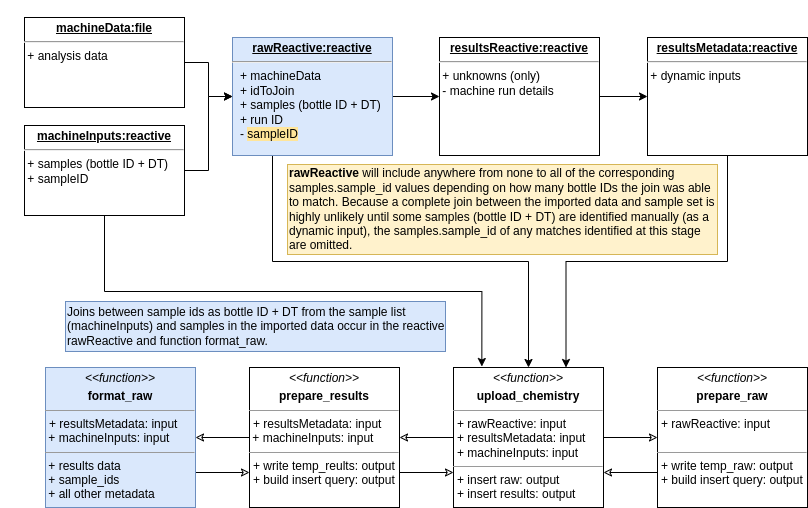

The diagram above was exported from draw.io. Its source (the exported page's mxGraphModel, read from the mxfile embedded in the PNG):
<mxGraphModel dx="2249" dy="2047" grid="1" gridSize="10" guides="1" tooltips="1" connect="1" arrows="1" fold="1" page="1" pageScale="1" pageWidth="827" pageHeight="1169" background="none" math="0" shadow="0">
  <root>
    <mxCell id="0" />
    <mxCell id="1" parent="0" />
    <mxCell id="Pjy4PXCgoSjZDZ06alCK-24" style="edgeStyle=orthogonalEdgeStyle;rounded=0;orthogonalLoop=1;jettySize=auto;html=1;exitX=1;exitY=0.5;exitDx=0;exitDy=0;entryX=0;entryY=0.5;entryDx=0;entryDy=0;" parent="1" source="Pjy4PXCgoSjZDZ06alCK-6" target="Pjy4PXCgoSjZDZ06alCK-14" edge="1">
      <mxGeometry relative="1" as="geometry" />
    </mxCell>
    <mxCell id="Pjy4PXCgoSjZDZ06alCK-81" style="edgeStyle=orthogonalEdgeStyle;rounded=0;orthogonalLoop=1;jettySize=auto;html=1;exitX=0.5;exitY=1;exitDx=0;exitDy=0;strokeColor=#FFFFFF;opacity=0;" parent="1" source="Pjy4PXCgoSjZDZ06alCK-6" edge="1">
      <mxGeometry relative="1" as="geometry">
        <mxPoint x="170" y="205" as="targetPoint" />
      </mxGeometry>
    </mxCell>
    <mxCell id="Pjy4PXCgoSjZDZ06alCK-84" style="edgeStyle=orthogonalEdgeStyle;rounded=0;orthogonalLoop=1;jettySize=auto;html=1;exitX=0.5;exitY=1;exitDx=0;exitDy=0;strokeColor=#FFFFFF;opacity=0;" parent="1" source="Pjy4PXCgoSjZDZ06alCK-6" edge="1">
      <mxGeometry relative="1" as="geometry">
        <mxPoint x="180" y="255" as="targetPoint" />
      </mxGeometry>
    </mxCell>
    <mxCell id="Pjy4PXCgoSjZDZ06alCK-87" style="edgeStyle=orthogonalEdgeStyle;rounded=0;orthogonalLoop=1;jettySize=auto;html=1;strokeColor=#FFFFFF;opacity=0;" parent="1" source="Pjy4PXCgoSjZDZ06alCK-6" edge="1">
      <mxGeometry relative="1" as="geometry">
        <mxPoint x="220" y="185" as="targetPoint" />
      </mxGeometry>
    </mxCell>
    <mxCell id="Pjy4PXCgoSjZDZ06alCK-90" style="edgeStyle=orthogonalEdgeStyle;rounded=0;orthogonalLoop=1;jettySize=auto;html=1;strokeColor=#FFFFFF;opacity=0;" parent="1" source="Pjy4PXCgoSjZDZ06alCK-6" edge="1">
      <mxGeometry relative="1" as="geometry">
        <mxPoint x="280" y="155" as="targetPoint" />
      </mxGeometry>
    </mxCell>
    <mxCell id="Pjy4PXCgoSjZDZ06alCK-94" style="edgeStyle=orthogonalEdgeStyle;rounded=0;orthogonalLoop=1;jettySize=auto;html=1;exitX=0.25;exitY=1;exitDx=0;exitDy=0;entryX=0.5;entryY=0;entryDx=0;entryDy=0;strokeColor=#000000;" parent="1" source="Pjy4PXCgoSjZDZ06alCK-6" target="Pjy4PXCgoSjZDZ06alCK-32" edge="1">
      <mxGeometry relative="1" as="geometry" />
    </mxCell>
    <mxCell id="Pjy4PXCgoSjZDZ06alCK-6" value="&lt;p style=&quot;margin:0px;margin-top:4px;text-align:center;text-decoration:underline;&quot;&gt;&lt;b&gt;rawReactive:reactive&lt;/b&gt;&lt;/p&gt;&lt;hr&gt;&lt;p style=&quot;margin:0px;margin-left:8px;&quot;&gt;+ machineData&lt;br&gt;+ idToJoin&lt;/p&gt;&lt;p style=&quot;margin:0px;margin-left:8px;&quot;&gt;+ samples (bottle ID + DT)&lt;br&gt;&lt;/p&gt;&lt;p style=&quot;margin:0px;margin-left:8px;&quot;&gt;+ run ID&lt;/p&gt;&lt;p style=&quot;margin:0px;margin-left:8px;&quot;&gt;- &lt;span style=&quot;background-color: rgb(255, 229, 153);&quot;&gt;sampleID&lt;/span&gt;&lt;br&gt;&lt;/p&gt;" style="verticalAlign=top;align=left;overflow=fill;fontSize=12;fontFamily=Helvetica;html=1;fillColor=#dae8fc;strokeColor=#6c8ebf;" parent="1" vertex="1">
      <mxGeometry x="225" y="30" width="160" height="118" as="geometry" />
    </mxCell>
    <mxCell id="Pjy4PXCgoSjZDZ06alCK-25" style="edgeStyle=orthogonalEdgeStyle;rounded=0;orthogonalLoop=1;jettySize=auto;html=1;exitX=1;exitY=0.5;exitDx=0;exitDy=0;entryX=0;entryY=0.5;entryDx=0;entryDy=0;" parent="1" source="Pjy4PXCgoSjZDZ06alCK-14" target="Pjy4PXCgoSjZDZ06alCK-15" edge="1">
      <mxGeometry relative="1" as="geometry" />
    </mxCell>
    <mxCell id="Pjy4PXCgoSjZDZ06alCK-14" value="&lt;p style=&quot;margin:0px;margin-top:4px;text-align:center;text-decoration:underline;&quot;&gt;&lt;b&gt;resultsReactive:reactive&lt;/b&gt;&lt;/p&gt;&lt;hr&gt;&lt;div&gt;&amp;nbsp;+ unknowns (only)&lt;br&gt;&lt;/div&gt;&lt;div&gt;&amp;nbsp;- machine run details&lt;br&gt;&lt;/div&gt;" style="verticalAlign=top;align=left;overflow=fill;fontSize=12;fontFamily=Helvetica;html=1;" parent="1" vertex="1">
      <mxGeometry x="432" y="30" width="160" height="118" as="geometry" />
    </mxCell>
    <mxCell id="Pjy4PXCgoSjZDZ06alCK-106" style="edgeStyle=orthogonalEdgeStyle;rounded=0;orthogonalLoop=1;jettySize=auto;html=1;exitX=0.5;exitY=1;exitDx=0;exitDy=0;entryX=0.75;entryY=0;entryDx=0;entryDy=0;strokeColor=#000000;" parent="1" source="Pjy4PXCgoSjZDZ06alCK-15" target="Pjy4PXCgoSjZDZ06alCK-32" edge="1">
      <mxGeometry relative="1" as="geometry" />
    </mxCell>
    <mxCell id="Pjy4PXCgoSjZDZ06alCK-15" value="&lt;p style=&quot;margin:0px;margin-top:4px;text-align:center;text-decoration:underline;&quot;&gt;&lt;b&gt;resultsMetadata:reactive&lt;/b&gt;&lt;/p&gt;&lt;hr&gt;&lt;div&gt;&amp;nbsp;+ dynamic inputs&lt;br&gt;&lt;/div&gt;&lt;div&gt;&lt;br&gt;&lt;/div&gt;&lt;div&gt;&lt;br&gt;&lt;/div&gt;" style="verticalAlign=top;align=left;overflow=fill;fontSize=12;fontFamily=Helvetica;html=1;" parent="1" vertex="1">
      <mxGeometry x="640" y="30" width="160" height="118" as="geometry" />
    </mxCell>
    <mxCell id="Pjy4PXCgoSjZDZ06alCK-22" style="edgeStyle=orthogonalEdgeStyle;rounded=0;orthogonalLoop=1;jettySize=auto;html=1;exitX=1;exitY=0.5;exitDx=0;exitDy=0;entryX=0;entryY=0.5;entryDx=0;entryDy=0;" parent="1" source="Pjy4PXCgoSjZDZ06alCK-19" target="Pjy4PXCgoSjZDZ06alCK-6" edge="1">
      <mxGeometry relative="1" as="geometry" />
    </mxCell>
    <mxCell id="Pjy4PXCgoSjZDZ06alCK-108" style="edgeStyle=orthogonalEdgeStyle;rounded=0;orthogonalLoop=1;jettySize=auto;html=1;exitX=0.5;exitY=1;exitDx=0;exitDy=0;entryX=0.189;entryY=-0.007;entryDx=0;entryDy=0;entryPerimeter=0;strokeColor=#000000;" parent="1" source="Pjy4PXCgoSjZDZ06alCK-19" target="Pjy4PXCgoSjZDZ06alCK-32" edge="1">
      <mxGeometry relative="1" as="geometry" />
    </mxCell>
    <mxCell id="Pjy4PXCgoSjZDZ06alCK-19" value="&lt;p style=&quot;margin:0px;margin-top:4px;text-align:center;text-decoration:underline;&quot;&gt;&lt;b&gt;machineInputs:reactive&lt;/b&gt;&lt;/p&gt;&lt;hr&gt;&lt;div&gt;&amp;nbsp;+ samples (bottle ID + DT)&lt;/div&gt;&lt;div&gt;&amp;nbsp;+ sampleID&lt;/div&gt;" style="verticalAlign=top;align=left;overflow=fill;fontSize=12;fontFamily=Helvetica;html=1;" parent="1" vertex="1">
      <mxGeometry x="17" y="118" width="160" height="90" as="geometry" />
    </mxCell>
    <mxCell id="Pjy4PXCgoSjZDZ06alCK-23" style="edgeStyle=orthogonalEdgeStyle;rounded=0;orthogonalLoop=1;jettySize=auto;html=1;exitX=1;exitY=0.5;exitDx=0;exitDy=0;" parent="1" source="Pjy4PXCgoSjZDZ06alCK-21" target="Pjy4PXCgoSjZDZ06alCK-6" edge="1">
      <mxGeometry relative="1" as="geometry" />
    </mxCell>
    <mxCell id="Pjy4PXCgoSjZDZ06alCK-21" value="&lt;p style=&quot;margin:0px;margin-top:4px;text-align:center;text-decoration:underline;&quot;&gt;&lt;b&gt;machineData:file&lt;/b&gt;&lt;/p&gt;&lt;hr&gt;&lt;div&gt;&amp;nbsp;+ analysis data&lt;br&gt;&lt;/div&gt;&lt;div&gt;&lt;br&gt;&lt;/div&gt;" style="verticalAlign=top;align=left;overflow=fill;fontSize=12;fontFamily=Helvetica;html=1;" parent="1" vertex="1">
      <mxGeometry x="17" y="10" width="160" height="90" as="geometry" />
    </mxCell>
    <mxCell id="Pjy4PXCgoSjZDZ06alCK-111" style="edgeStyle=orthogonalEdgeStyle;rounded=0;orthogonalLoop=1;jettySize=auto;html=1;exitX=1;exitY=0.25;exitDx=0;exitDy=0;strokeColor=#000000;opacity=0;" parent="1" source="Pjy4PXCgoSjZDZ06alCK-32" edge="1">
      <mxGeometry relative="1" as="geometry">
        <mxPoint x="630" y="465" as="targetPoint" />
      </mxGeometry>
    </mxCell>
    <mxCell id="Pjy4PXCgoSjZDZ06alCK-120" style="edgeStyle=orthogonalEdgeStyle;rounded=0;orthogonalLoop=1;jettySize=auto;html=1;exitX=1;exitY=0.5;exitDx=0;exitDy=0;entryX=0;entryY=0.5;entryDx=0;entryDy=0;startFill=0;endFill=0;" parent="1" source="Pjy4PXCgoSjZDZ06alCK-32" target="Pjy4PXCgoSjZDZ06alCK-33" edge="1">
      <mxGeometry relative="1" as="geometry" />
    </mxCell>
    <mxCell id="Pjy4PXCgoSjZDZ06alCK-123" style="edgeStyle=orthogonalEdgeStyle;rounded=0;orthogonalLoop=1;jettySize=auto;html=1;exitX=0;exitY=0.5;exitDx=0;exitDy=0;entryX=1;entryY=0.5;entryDx=0;entryDy=0;startFill=0;endFill=0;" parent="1" source="Pjy4PXCgoSjZDZ06alCK-32" target="Pjy4PXCgoSjZDZ06alCK-34" edge="1">
      <mxGeometry relative="1" as="geometry" />
    </mxCell>
    <mxCell id="Pjy4PXCgoSjZDZ06alCK-32" value="&lt;p style=&quot;margin:0px;margin-top:4px;text-align:center;&quot;&gt;&lt;i&gt;&amp;lt;&amp;lt;function&amp;gt;&amp;gt;&lt;/i&gt;&lt;/p&gt;&lt;p style=&quot;margin:0px;margin-top:4px;text-align:center;&quot;&gt;&lt;b&gt;upload_chemistry&lt;/b&gt;&lt;br&gt;&lt;/p&gt;&lt;hr size=&quot;1&quot;&gt;&lt;p style=&quot;margin:0px;margin-left:4px;&quot;&gt;+ rawReactive: input&lt;br&gt;+ resultsMetadata: input&lt;/p&gt;&lt;p style=&quot;margin:0px;margin-left:4px;&quot;&gt;+ machineInputs: input&lt;br&gt;&lt;/p&gt;&lt;hr size=&quot;1&quot;&gt;&lt;p style=&quot;margin:0px;margin-left:4px;&quot;&gt;+ insert raw: output&lt;br&gt;+ insert results: output&lt;br&gt;&lt;/p&gt;" style="verticalAlign=top;align=left;overflow=fill;fontSize=12;fontFamily=Helvetica;html=1;" parent="1" vertex="1">
      <mxGeometry x="446" y="360" width="150" height="140" as="geometry" />
    </mxCell>
    <mxCell id="Pjy4PXCgoSjZDZ06alCK-114" style="edgeStyle=orthogonalEdgeStyle;rounded=0;orthogonalLoop=1;jettySize=auto;html=1;exitX=0;exitY=0.75;exitDx=0;exitDy=0;strokeColor=#000000;opacity=0;" parent="1" source="Pjy4PXCgoSjZDZ06alCK-33" edge="1">
      <mxGeometry relative="1" as="geometry">
        <mxPoint x="600" y="395" as="targetPoint" />
      </mxGeometry>
    </mxCell>
    <mxCell id="Pjy4PXCgoSjZDZ06alCK-117" style="edgeStyle=orthogonalEdgeStyle;rounded=0;orthogonalLoop=1;jettySize=auto;html=1;exitX=0;exitY=0.75;exitDx=0;exitDy=0;strokeColor=#000000;opacity=0;" parent="1" source="Pjy4PXCgoSjZDZ06alCK-33" edge="1">
      <mxGeometry relative="1" as="geometry">
        <mxPoint x="610" y="395" as="targetPoint" />
      </mxGeometry>
    </mxCell>
    <mxCell id="Pjy4PXCgoSjZDZ06alCK-122" style="edgeStyle=orthogonalEdgeStyle;rounded=0;orthogonalLoop=1;jettySize=auto;html=1;exitX=0;exitY=0.75;exitDx=0;exitDy=0;entryX=1;entryY=0.75;entryDx=0;entryDy=0;startFill=0;endFill=0;" parent="1" source="Pjy4PXCgoSjZDZ06alCK-33" target="Pjy4PXCgoSjZDZ06alCK-32" edge="1">
      <mxGeometry relative="1" as="geometry" />
    </mxCell>
    <mxCell id="Pjy4PXCgoSjZDZ06alCK-33" value="&lt;p style=&quot;margin:0px;margin-top:4px;text-align:center;&quot;&gt;&lt;i&gt;&amp;lt;&amp;lt;function&amp;gt;&amp;gt;&lt;/i&gt;&lt;/p&gt;&lt;p style=&quot;margin:0px;margin-top:4px;text-align:center;&quot;&gt;&lt;b&gt;prepare_raw&lt;/b&gt;&lt;br&gt;&lt;/p&gt;&lt;hr size=&quot;1&quot;&gt;&lt;p style=&quot;margin:0px;margin-left:4px;&quot;&gt;+ rawReactive: input&lt;br&gt;&lt;br&gt;&lt;/p&gt;&lt;hr size=&quot;1&quot;&gt;&lt;p style=&quot;margin:0px;margin-left:4px;&quot;&gt;+ write temp_raw: output&lt;br&gt;+ build insert query: output&lt;br&gt;&lt;/p&gt;" style="verticalAlign=top;align=left;overflow=fill;fontSize=12;fontFamily=Helvetica;html=1;" parent="1" vertex="1">
      <mxGeometry x="650" y="360" width="150" height="140" as="geometry" />
    </mxCell>
    <mxCell id="Pjy4PXCgoSjZDZ06alCK-127" style="edgeStyle=orthogonalEdgeStyle;rounded=0;orthogonalLoop=1;jettySize=auto;html=1;exitX=0;exitY=0.5;exitDx=0;exitDy=0;entryX=1;entryY=0.5;entryDx=0;entryDy=0;startFill=0;endFill=0;" parent="1" source="Pjy4PXCgoSjZDZ06alCK-34" target="Pjy4PXCgoSjZDZ06alCK-35" edge="1">
      <mxGeometry relative="1" as="geometry" />
    </mxCell>
    <mxCell id="Pjy4PXCgoSjZDZ06alCK-130" style="edgeStyle=orthogonalEdgeStyle;rounded=0;orthogonalLoop=1;jettySize=auto;html=1;exitX=1;exitY=0.75;exitDx=0;exitDy=0;entryX=0;entryY=0.75;entryDx=0;entryDy=0;startFill=0;endFill=0;" parent="1" source="Pjy4PXCgoSjZDZ06alCK-34" target="Pjy4PXCgoSjZDZ06alCK-32" edge="1">
      <mxGeometry relative="1" as="geometry" />
    </mxCell>
    <mxCell id="Pjy4PXCgoSjZDZ06alCK-34" value="&lt;p style=&quot;margin:0px;margin-top:4px;text-align:center;&quot;&gt;&lt;i&gt;&amp;lt;&amp;lt;function&amp;gt;&amp;gt;&lt;/i&gt;&lt;/p&gt;&lt;p style=&quot;margin:0px;margin-top:4px;text-align:center;&quot;&gt;&lt;b&gt;prepare_results&lt;/b&gt;&lt;br&gt;&lt;/p&gt;&lt;hr size=&quot;1&quot;&gt;&lt;p style=&quot;margin:0px;margin-left:4px;&quot;&gt;+ resultsMetadata: input&lt;/p&gt;&amp;nbsp;+ machineInputs: input&lt;hr size=&quot;1&quot;&gt;&lt;p style=&quot;margin:0px;margin-left:4px;&quot;&gt;+ write temp_reults: output&lt;/p&gt;&lt;p style=&quot;margin:0px;margin-left:4px;&quot;&gt;+ build insert query: output&lt;br&gt;&lt;/p&gt;" style="verticalAlign=top;align=left;overflow=fill;fontSize=12;fontFamily=Helvetica;html=1;" parent="1" vertex="1">
      <mxGeometry x="242" y="360" width="150" height="140" as="geometry" />
    </mxCell>
    <mxCell id="Pjy4PXCgoSjZDZ06alCK-129" style="edgeStyle=orthogonalEdgeStyle;rounded=0;orthogonalLoop=1;jettySize=auto;html=1;exitX=1;exitY=0.75;exitDx=0;exitDy=0;entryX=0;entryY=0.75;entryDx=0;entryDy=0;startFill=0;endFill=0;" parent="1" source="Pjy4PXCgoSjZDZ06alCK-35" target="Pjy4PXCgoSjZDZ06alCK-34" edge="1">
      <mxGeometry relative="1" as="geometry" />
    </mxCell>
    <mxCell id="Pjy4PXCgoSjZDZ06alCK-35" value="&lt;p style=&quot;margin:0px;margin-top:4px;text-align:center;&quot;&gt;&lt;i&gt;&amp;lt;&amp;lt;function&amp;gt;&amp;gt;&lt;/i&gt;&lt;/p&gt;&lt;p style=&quot;margin:0px;margin-top:4px;text-align:center;&quot;&gt;&lt;b&gt;format_raw&lt;/b&gt;&lt;br&gt;&lt;/p&gt;&lt;hr size=&quot;1&quot;&gt;&lt;p style=&quot;margin:0px;margin-left:4px;&quot;&gt;+ resultsMetadata: input&lt;/p&gt;&amp;nbsp;+ machineInputs: input&lt;p style=&quot;margin:0px;margin-left:4px;&quot;&gt;&lt;/p&gt;&lt;hr size=&quot;1&quot;&gt;&lt;div&gt;&amp;nbsp;+ results data&lt;/div&gt;&lt;div&gt;&amp;nbsp;+ sample_ids&lt;/div&gt;&lt;div&gt;&amp;nbsp;+ all other metadata&lt;br&gt;&lt;/div&gt;" style="verticalAlign=top;align=left;overflow=fill;fontSize=12;fontFamily=Helvetica;html=1;fillColor=#dae8fc;strokeColor=#6c8ebf;" parent="1" vertex="1">
      <mxGeometry x="38" y="360" width="150" height="140" as="geometry" />
    </mxCell>
    <mxCell id="Pjy4PXCgoSjZDZ06alCK-60" value="" style="endArrow=classic;html=1;rounded=0;strokeColor=none;" parent="1" edge="1">
      <mxGeometry width="50" height="50" relative="1" as="geometry">
        <mxPoint x="398" y="390" as="sourcePoint" />
        <mxPoint x="448" y="340" as="targetPoint" />
      </mxGeometry>
    </mxCell>
    <mxCell id="Pjy4PXCgoSjZDZ06alCK-74" value="&lt;b&gt;rawReactive&lt;/b&gt;&amp;nbsp;will include anywhere from none to all of the corresponding samples.sample_id values depending on how many bottle IDs the join was able to match. Because a complete join between the imported data and sample set is highly unlikely until some samples (bottle ID + DT) are identified manually (as a dynamic input), the samples.sample_id of any matches identified at this stage are omitted." style="text;html=1;strokeColor=#d6b656;fillColor=#fff2cc;align=left;verticalAlign=middle;whiteSpace=wrap;rounded=0;perimeterSpacing=7;sketch=0;" parent="1" vertex="1">
      <mxGeometry x="280" y="157" width="430" height="90" as="geometry" />
    </mxCell>
    <mxCell id="Pjy4PXCgoSjZDZ06alCK-75" value="" style="endArrow=classic;html=1;rounded=0;opacity=0;" parent="1" edge="1">
      <mxGeometry width="50" height="50" relative="1" as="geometry">
        <mxPoint x="398" y="390" as="sourcePoint" />
        <mxPoint x="448" y="340" as="targetPoint" />
      </mxGeometry>
    </mxCell>
    <mxCell id="Pjy4PXCgoSjZDZ06alCK-79" value="" style="endArrow=classic;html=1;rounded=0;strokeColor=#FFFFFF;opacity=0;" parent="1" edge="1">
      <mxGeometry width="50" height="50" relative="1" as="geometry">
        <mxPoint x="398" y="390" as="sourcePoint" />
        <mxPoint x="448" y="340" as="targetPoint" />
      </mxGeometry>
    </mxCell>
    <mxCell id="Pjy4PXCgoSjZDZ06alCK-82" value="" style="endArrow=classic;html=1;rounded=0;strokeColor=#FFFFFF;opacity=0;" parent="1" edge="1">
      <mxGeometry width="50" height="50" relative="1" as="geometry">
        <mxPoint x="398" y="390" as="sourcePoint" />
        <mxPoint x="448" y="340" as="targetPoint" />
      </mxGeometry>
    </mxCell>
    <mxCell id="Pjy4PXCgoSjZDZ06alCK-85" value="" style="endArrow=classic;html=1;rounded=0;strokeColor=#FFFFFF;opacity=0;" parent="1" edge="1">
      <mxGeometry width="50" height="50" relative="1" as="geometry">
        <mxPoint x="398" y="390" as="sourcePoint" />
        <mxPoint x="448" y="340" as="targetPoint" />
      </mxGeometry>
    </mxCell>
    <mxCell id="Pjy4PXCgoSjZDZ06alCK-88" value="" style="endArrow=classic;html=1;rounded=0;strokeColor=#FFFFFF;opacity=0;" parent="1" edge="1">
      <mxGeometry width="50" height="50" relative="1" as="geometry">
        <mxPoint x="398" y="390" as="sourcePoint" />
        <mxPoint x="448" y="340" as="targetPoint" />
      </mxGeometry>
    </mxCell>
    <mxCell id="Pjy4PXCgoSjZDZ06alCK-91" value="" style="endArrow=classic;html=1;rounded=0;strokeColor=#FFFFFF;opacity=0;" parent="1" edge="1">
      <mxGeometry width="50" height="50" relative="1" as="geometry">
        <mxPoint x="398" y="390" as="sourcePoint" />
        <mxPoint x="448" y="340" as="targetPoint" />
      </mxGeometry>
    </mxCell>
    <mxCell id="Pjy4PXCgoSjZDZ06alCK-97" value="" style="endArrow=classic;html=1;rounded=0;strokeColor=#000000;" parent="1" edge="1">
      <mxGeometry width="50" height="50" relative="1" as="geometry">
        <mxPoint as="sourcePoint" />
        <mxPoint as="targetPoint" />
      </mxGeometry>
    </mxCell>
    <mxCell id="Pjy4PXCgoSjZDZ06alCK-100" value="" style="endArrow=classic;html=1;rounded=0;opacity=0;" parent="1" edge="1">
      <mxGeometry width="50" height="50" relative="1" as="geometry">
        <mxPoint as="sourcePoint" />
        <mxPoint as="targetPoint" />
      </mxGeometry>
    </mxCell>
    <mxCell id="Pjy4PXCgoSjZDZ06alCK-109" value="" style="endArrow=classic;html=1;rounded=0;strokeColor=#000000;opacity=0;" parent="1" edge="1">
      <mxGeometry width="50" height="50" relative="1" as="geometry">
        <mxPoint x="350" y="390" as="sourcePoint" />
        <mxPoint x="400" y="340" as="targetPoint" />
      </mxGeometry>
    </mxCell>
    <mxCell id="Pjy4PXCgoSjZDZ06alCK-112" value="" style="endArrow=classic;html=1;rounded=0;strokeColor=#000000;opacity=0;" parent="1" edge="1">
      <mxGeometry width="50" height="50" relative="1" as="geometry">
        <mxPoint x="350" y="390" as="sourcePoint" />
        <mxPoint x="400" y="340" as="targetPoint" />
      </mxGeometry>
    </mxCell>
    <mxCell id="Pjy4PXCgoSjZDZ06alCK-115" value="" style="endArrow=classic;html=1;rounded=0;strokeColor=#000000;opacity=0;" parent="1" edge="1">
      <mxGeometry width="50" height="50" relative="1" as="geometry">
        <mxPoint x="350" y="390" as="sourcePoint" />
        <mxPoint x="400" y="340" as="targetPoint" />
      </mxGeometry>
    </mxCell>
    <mxCell id="Pjy4PXCgoSjZDZ06alCK-118" value="" style="endArrow=classic;html=1;rounded=0;strokeColor=#000000;opacity=0;" parent="1" edge="1">
      <mxGeometry width="50" height="50" relative="1" as="geometry">
        <mxPoint x="350" y="390" as="sourcePoint" />
        <mxPoint x="400" y="340" as="targetPoint" />
      </mxGeometry>
    </mxCell>
    <mxCell id="XTuX-V3U4gPbuGdqvjuR-1" value="Joins between sample ids as bottle ID + DT from the sample list (machineInputs) and samples in the imported data occur in the reactive rawReactive and function format_raw." style="text;html=1;strokeColor=#6c8ebf;fillColor=#dae8fc;align=left;verticalAlign=middle;whiteSpace=wrap;rounded=0;perimeterSpacing=7;sketch=0;" parent="1" vertex="1">
      <mxGeometry x="58" y="294" width="380" height="50" as="geometry" />
    </mxCell>
  </root>
</mxGraphModel>